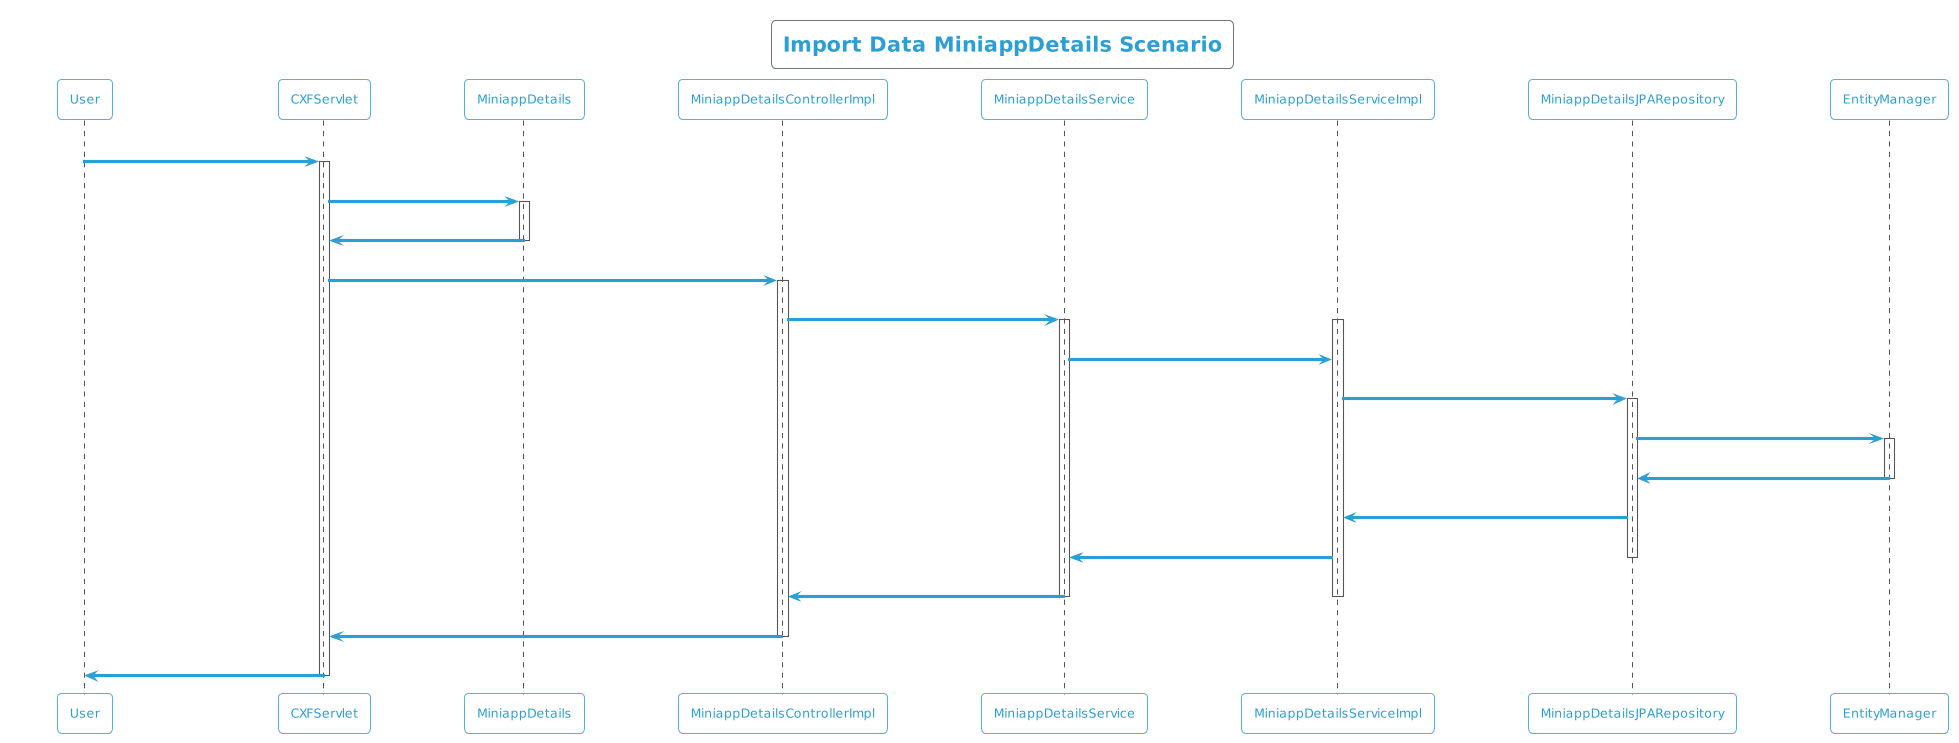

The diagram above was rendered by PlantUML. Its source (embedded in the PNG):
@startuml
!theme cyborg-outline
title Import Data MiniappDetails Scenario
participant User
User -> CXFServlet: POST, MiniappDetails
activate CXFServlet
CXFServlet -> MiniappDetails: << importData >>
activate MiniappDetails
MiniappDetails -> CXFServlet: << instance >>
deactivate MiniappDetails
CXFServlet -> MiniappDetailsControllerImpl: importData(:MiniappDetails)
activate MiniappDetailsControllerImpl
MiniappDetailsControllerImpl -> MiniappDetailsService: importData(:MiniappDetails)
activate MiniappDetailsService
activate MiniappDetailsServiceImpl
MiniappDetailsService -> MiniappDetailsServiceImpl: importData(:MiniappDetails)
MiniappDetailsServiceImpl -> MiniappDetailsJPARepository: saveAll(:MiniappDetails)
activate MiniappDetailsJPARepository
MiniappDetailsJPARepository -> EntityManager: save(:MiniappDetails)
activate EntityManager
EntityManager -> MiniappDetailsJPARepository: << persisted MiniappDetails >>
deactivate EntityManager
MiniappDetailsJPARepository -> MiniappDetailsServiceImpl: << persisted MiniappDetails >>
MiniappDetailsServiceImpl -> MiniappDetailsService: << persisted MiniappDetails >>
deactivate MiniappDetailsJPARepository
MiniappDetailsService -> MiniappDetailsControllerImpl: << persisted MiniappDetails >>
deactivate MiniappDetailsServiceImpl
deactivate MiniappDetailsService
MiniappDetailsControllerImpl -> CXFServlet: << persisted MiniappDetails >>
deactivate MiniappDetailsControllerImpl
CXFServlet -> User: marshalled MiniappDetails XML
deactivate CXFServlet
@enduml